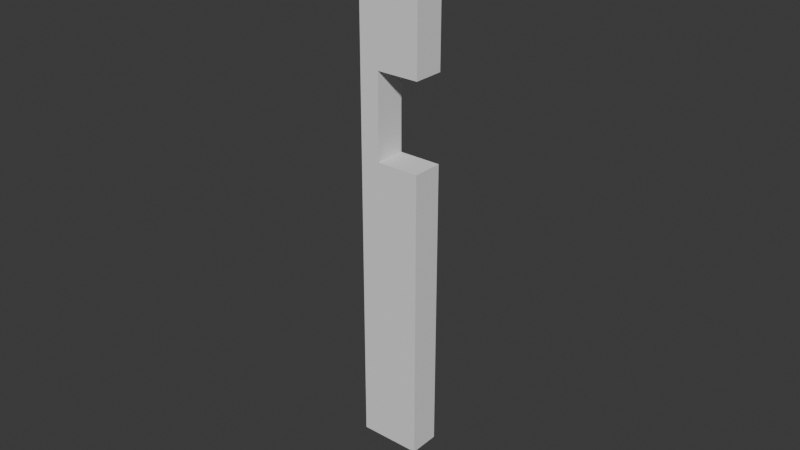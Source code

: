 # Source: board_04.blend  (saved by Blender 4.5.91; exported with 4.5.12 LTS)
import bpy
from mathutils import Matrix  # noqa: F401  (used for matrix-valued properties, if any)

bpy.ops.wm.read_factory_settings(use_empty=True)
scene = bpy.context.scene
scene.name = 'Scene'

# ---- world
world_world = bpy.data.worlds.new('World'); scene.world = world_world
world_world.use_nodes = True; world_world.node_tree.nodes.clear()
_N = world_world.node_tree.nodes; _L = world_world.node_tree.links
n0 = _N.new('ShaderNodeOutputWorld'); n0.name = 'World Output'; n0.location = (200, 100)
n1 = _N.new('ShaderNodeBackground'); n1.name = 'Background'; n1.location = (-200, 100)
n1.inputs[0].default_value = (0.05088, 0.05088, 0.05088, 1.0)
_L.new(n1.outputs[0], n0.inputs[0])
n0.is_active_output = True
world_world.color = (0.05088, 0.05088, 0.05088)
world_world.sun_shadow_jitter_overblur = 0.0

# ---- meshes
me_cube_001 = bpy.data.meshes.new('Cube.001')
me_cube_001.from_pydata([(0.0, -0.005, 0.15), (0.0, 0.005, 0.15), (0.0, 0.005, 0.1228), (0.006337, -0.005, 0.1228), (0.0, -0.005, 0.0), (0.0, 0.005, 0.0), (0.006337, 0.005, 0.1228), (0.0, -0.005, 0.1228), (0.006337, -0.005, 0.09556), (0.006337, 0.005, 0.09556), (0.0, 0.005, 0.09556), (0.0, -0.005, 0.09556), (0.006337, 0.005, 0.15), (0.006337, -0.005, 0.15), (0.006337, 0.005, 0.0), (0.006337, -0.005, 0.0), (0.02, 0.005, 0.1228), (0.02, -0.005, 0.1228), (0.02, 0.005, 0.09556), (0.02, -0.005, 0.09556), (0.02, -0.005, 0.15), (0.02, 0.005, 0.15), (0.02, 0.005, 0.0), (0.02, -0.005, 0.0)], [], [(7, 0, 1, 2), (2, 6, 9, 10), (0, 13, 12, 1), (4, 11, 10, 5), (13, 3, 17, 20), (10, 9, 14, 5), (9, 6, 3, 8), (1, 12, 6, 2), (22, 18, 19, 23), (3, 6, 16, 17), (4, 5, 14, 15), (7, 3, 13, 0), (4, 15, 8, 11), (11, 7, 2, 10), (11, 8, 3, 7), (16, 21, 20, 17), (15, 14, 22, 23), (14, 9, 18, 22), (9, 8, 19, 18), (6, 12, 21, 16), (8, 15, 23, 19), (12, 13, 20, 21)])
_uv = me_cube_001.uv_layers.new(name='UVMap')
_uv.uv.foreach_set('vector', [0.6042, 0.0, 0.625, 0.0, 0.625, 0.25, 0.6042, 0.25, 0.6042, 0.25, 0.6042, 0.5, 0.5833, 0.5, 0.5833, 0.25, 0.875, 0.75, 0.625, 0.75, 0.625, 0.5, 0.875, 0.5, 0.5417, 0.0, 0.5833, 0.0, 0.5833, 0.25, 0.5417, 0.25, 0.625, 0.75, 0.6042, 0.75, 0.6042, 0.75, 0.625, 0.75, 0.5833, 0.25, 0.5833, 0.5, 0.5417, 0.5, 0.5417, 0.25, 0.5833, 0.5, 0.6042, 0.5, 0.6042, 0.75, 0.5833, 0.75, 0.625, 0.25, 0.625, 0.5, 0.6042, 0.5, 0.6042, 0.25, 0.5417, 0.5, 0.5833, 0.5, 0.5833, 0.75, 0.5417, 0.75, 0.6042, 0.75, 0.6042, 0.5, 0.6042, 0.5, 0.6042, 0.75, 0.5417, 0.0, 0.5417, 0.25, 0.5417, 0.5, 0.5417, 0.75, 0.6042, 1.0, 0.6042, 0.75, 0.625, 0.75, 0.625, 1.0, 0.5417, 1.0, 0.5417, 0.75, 0.5833, 0.75, 0.5833, 1.0, 0.5833, 0.0, 0.6042, 0.0, 0.6042, 0.25, 0.5833, 0.25, 0.5833, 1.0, 0.5833, 0.75, 0.6042, 0.75, 0.6042, 1.0, 0.6042, 0.5, 0.625, 0.5, 0.625, 0.75, 0.6042, 0.75, 0.5417, 0.75, 0.5417, 0.5, 0.5417, 0.5, 0.5417, 0.75, 0.5417, 0.5, 0.5833, 0.5, 0.5833, 0.5, 0.5417, 0.5, 0.5833, 0.5, 0.5833, 0.75, 0.5833, 0.75, 0.5833, 0.5, 0.6042, 0.5, 0.625, 0.5, 0.625, 0.5, 0.6042, 0.5, 0.5833, 0.75, 0.5417, 0.75, 0.5417, 0.75, 0.5833, 0.75, 0.625, 0.5, 0.625, 0.75, 0.625, 0.75, 0.625, 0.5])
me_cube_001.update()

# ---- objects
ob_cube = bpy.data.objects.new('Cube', me_cube_001)

# ---- transforms, parenting, visibility, modifiers, constraints
ob_cube.location = (0.0, 0.0, 0.0)

# ---- collection membership
scene.collection.objects.link(ob_cube)

# ---- scene / render settings (as saved in the file)
scene.frame_start = 1; scene.frame_end = 250; scene.frame_set(1)
scene.render.engine = 'BLENDER_EEVEE_NEXT'
bpy.context.view_layer.update()

# ---- added for rendering (the .blend has no active camera and no usable light): camera, sun
cam_auto = bpy.data.cameras.new('AutoCamera')
cam_auto.lens = 50.0
cam_auto.sensor_width = 36.0
cam_auto.clip_end = 1000.0
ob_auto_camera = bpy.data.objects.new('AutoCamera', cam_auto)
scene.collection.objects.link(ob_auto_camera)
ob_auto_camera.location = (0.195045, -0.222054, 0.223036)
ob_auto_camera.rotation_euler = (1.09748, -7.21219e-08, 0.694738)
scene.camera = ob_auto_camera
light_auto_sun = bpy.data.lights.new('AutoSun', 'SUN')
light_auto_sun.energy = 3.0
light_auto_sun.angle = 0.0523599
ob_auto_sun = bpy.data.objects.new('AutoSun', light_auto_sun)
scene.collection.objects.link(ob_auto_sun)
ob_auto_sun.rotation_euler = (0.872665, 0.174533, 0.523599)
bpy.context.view_layer.update()
